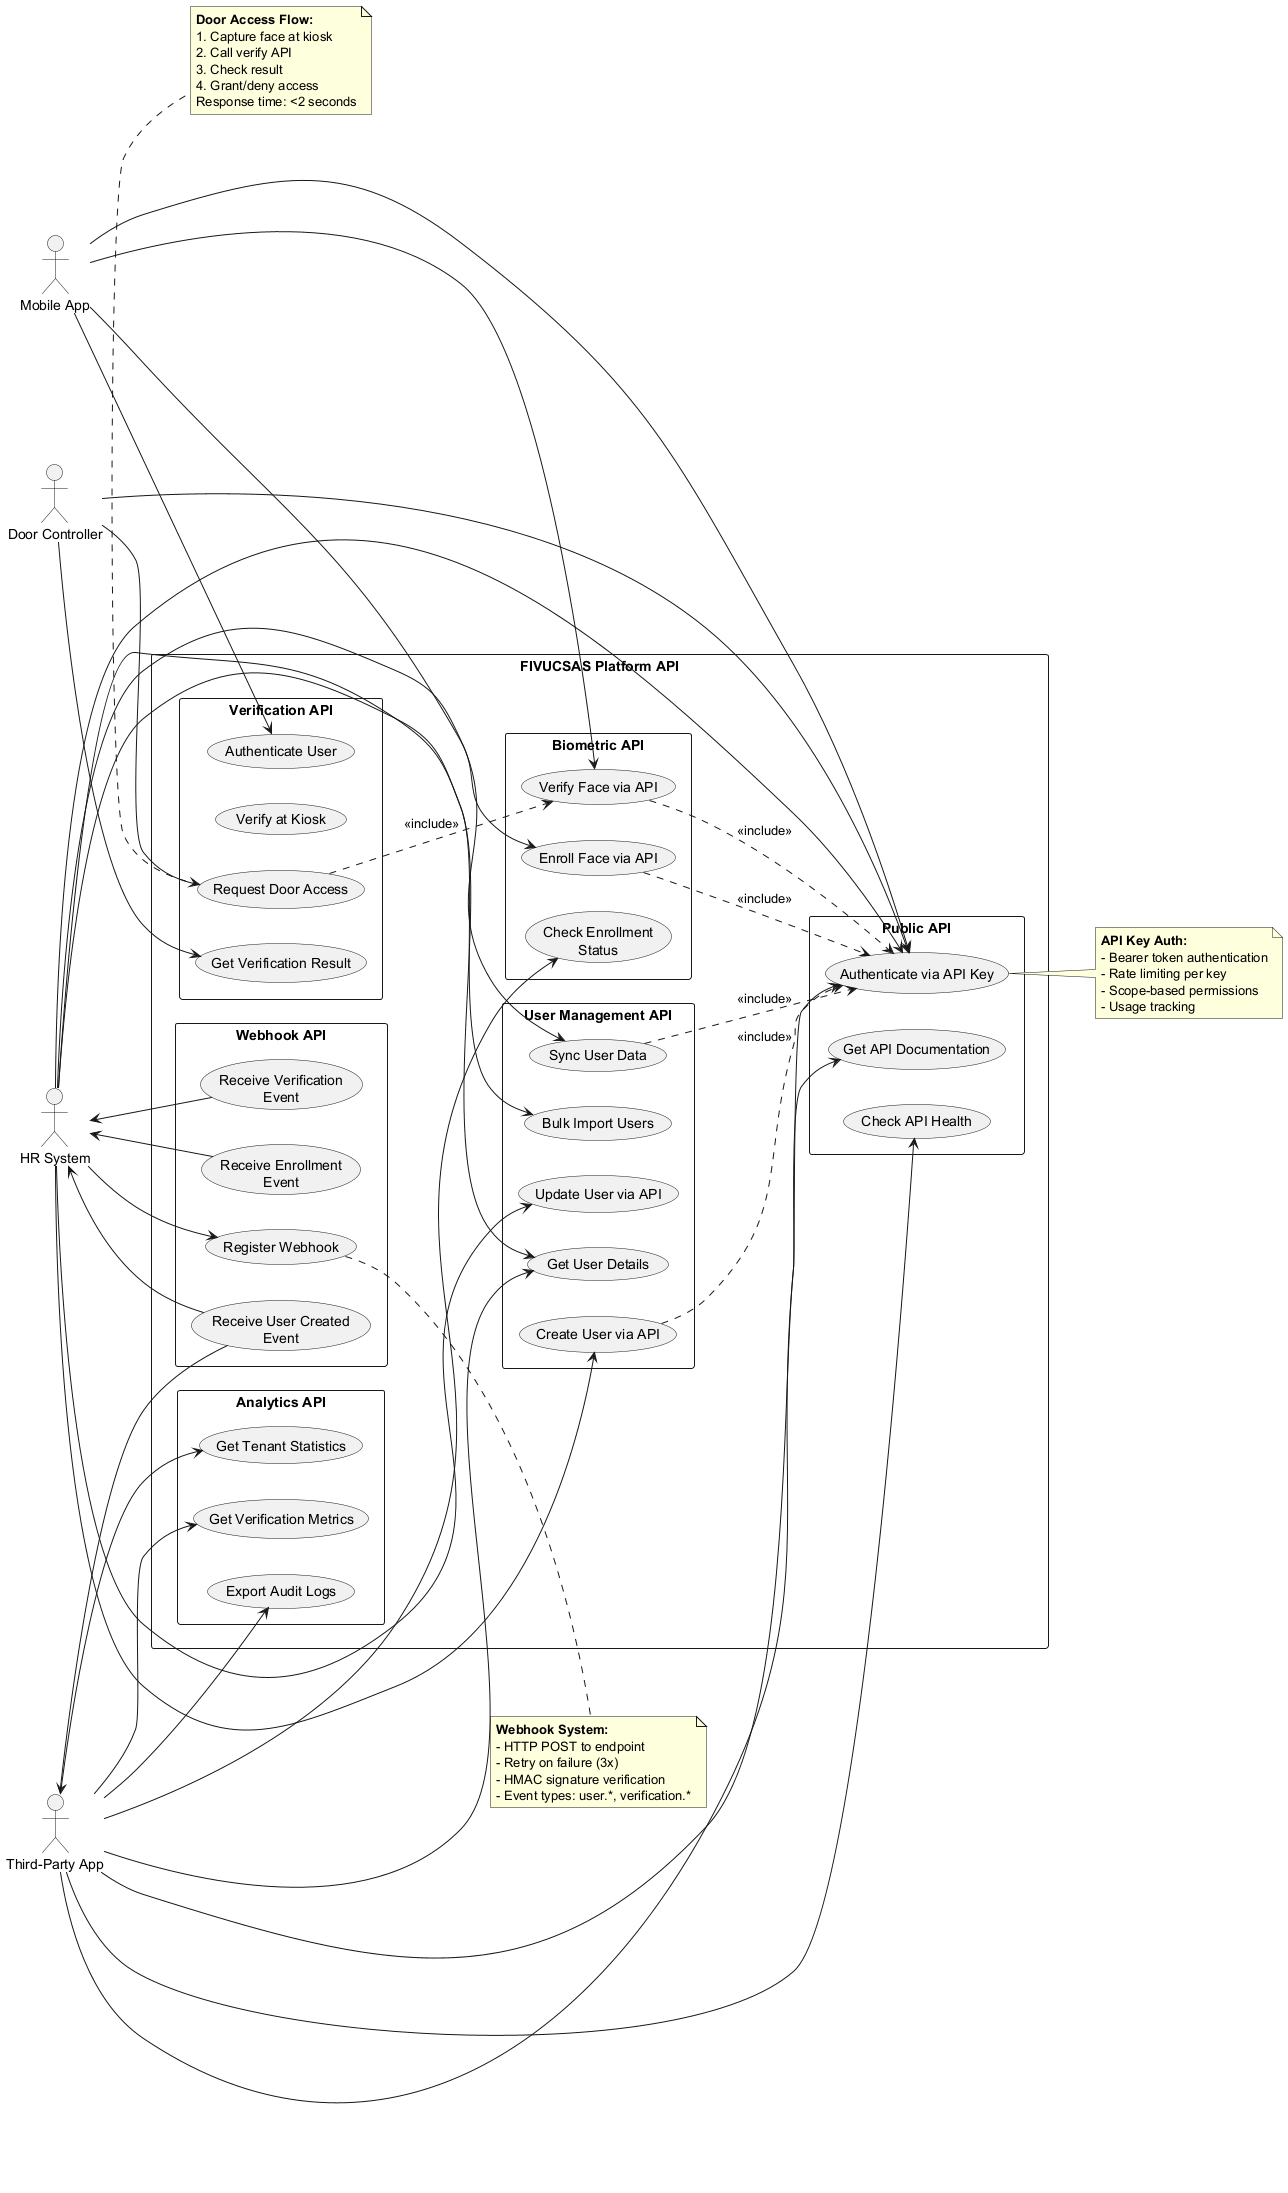

The diagram above was rendered by PlantUML. Its source (embedded in the PNG):
@startuml external_system_use_cases

left to right direction

actor "Door Controller" as door
actor "HR System" as hr
actor "Mobile App" as mobile
actor "Third-Party App" as thirdparty

rectangle "FIVUCSAS Platform API" {

    rectangle "Public API" {
        usecase "Authenticate via API Key" as UC1
        usecase "Get API Documentation" as UC2
        usecase "Check API Health" as UC3
    }

    rectangle "User Management API" {
        usecase "Create User via API" as UC4
        usecase "Sync User Data" as UC5
        usecase "Bulk Import Users" as UC6
        usecase "Get User Details" as UC7
        usecase "Update User via API" as UC8
    }

    rectangle "Biometric API" {
        usecase "Enroll Face via API" as UC9
        usecase "Verify Face via API" as UC10
        usecase "Check Enrollment\nStatus" as UC11
    }

    rectangle "Verification API" {
        usecase "Request Door Access" as UC12
        usecase "Verify at Kiosk" as UC13
        usecase "Authenticate User" as UC14
        usecase "Get Verification Result" as UC15
    }

    rectangle "Webhook API" {
        usecase "Register Webhook" as UC16
        usecase "Receive User Created\nEvent" as UC17
        usecase "Receive Verification\nEvent" as UC18
        usecase "Receive Enrollment\nEvent" as UC19
    }

    rectangle "Analytics API" {
        usecase "Get Tenant Statistics" as UC20
        usecase "Get Verification Metrics" as UC21
        usecase "Export Audit Logs" as UC22
    }
}

' Door Controller use cases
door --> UC1
door --> UC12
door --> UC15

' HR System use cases
hr --> UC1
hr --> UC4
hr --> UC5
hr --> UC6
hr --> UC7
hr --> UC8
hr --> UC16

' Mobile App use cases
mobile --> UC1
mobile --> UC9
mobile --> UC10
mobile --> UC14

' Third-party App use cases
thirdparty --> UC1
thirdparty --> UC2
thirdparty --> UC3
thirdparty --> UC7
thirdparty --> UC11
thirdparty --> UC20
thirdparty --> UC21
thirdparty --> UC22

' Webhook subscriptions
hr <-- UC17
hr <-- UC18
hr <-- UC19
thirdparty <-- UC17

' Include relationships
UC4 ..> UC1 : <<include>>
UC5 ..> UC1 : <<include>>
UC9 ..> UC1 : <<include>>
UC10 ..> UC1 : <<include>>
UC12 ..> UC10 : <<include>>

note right of UC1
  **API Key Auth:**
  - Bearer token authentication
  - Rate limiting per key
  - Scope-based permissions
  - Usage tracking
end note

note bottom of UC12
  **Door Access Flow:**
  1. Capture face at kiosk
  2. Call verify API
  3. Check result
  4. Grant/deny access
  Response time: <2 seconds
end note

note right of UC16
  **Webhook System:**
  - HTTP POST to endpoint
  - Retry on failure (3x)
  - HMAC signature verification
  - Event types: user.*, verification.*
end note

@enduml